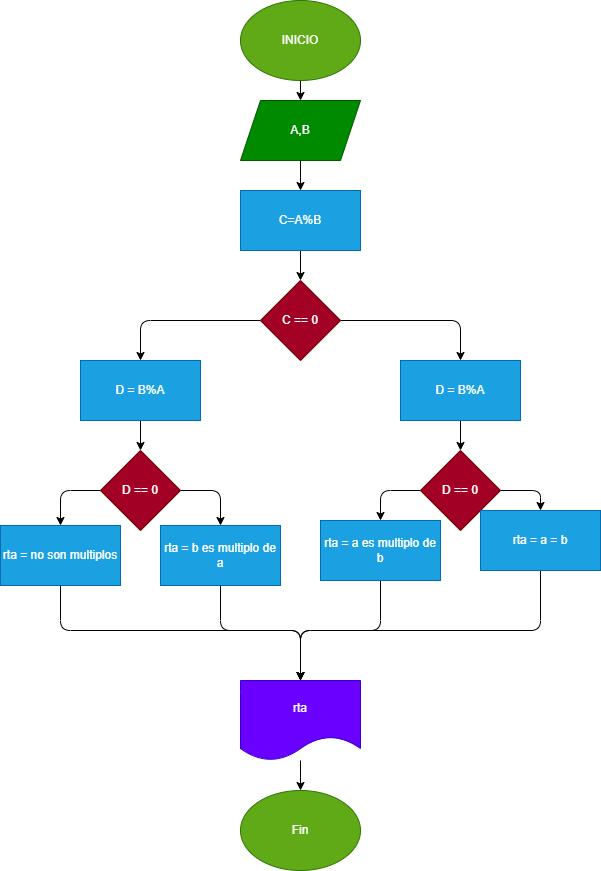

The diagram above was exported from draw.io. Its source (the exported page's mxGraphModel, read from the mxfile embedded in the PNG):
<mxGraphModel dx="662" dy="513" grid="1" gridSize="10" guides="1" tooltips="1" connect="1" arrows="1" fold="1" page="1" pageScale="1" pageWidth="827" pageHeight="1169" math="0" shadow="0">
  <root>
    <mxCell id="0" />
    <mxCell id="1" parent="0" />
    <mxCell id="2" value="" style="edgeStyle=none;html=1;" edge="1" parent="1" source="3" target="5">
      <mxGeometry relative="1" as="geometry" />
    </mxCell>
    <mxCell id="3" value="INICIO" style="ellipse;whiteSpace=wrap;html=1;fillColor=#60a917;fontColor=#ffffff;strokeColor=#2D7600;" vertex="1" parent="1">
      <mxGeometry x="370" width="120" height="80" as="geometry" />
    </mxCell>
    <mxCell id="4" value="" style="edgeStyle=none;html=1;" edge="1" parent="1" source="5" target="7">
      <mxGeometry relative="1" as="geometry" />
    </mxCell>
    <mxCell id="5" value="A,B" style="shape=parallelogram;perimeter=parallelogramPerimeter;whiteSpace=wrap;html=1;fixedSize=1;fillColor=#008a00;fontColor=#ffffff;strokeColor=#005700;" vertex="1" parent="1">
      <mxGeometry x="370" y="100" width="120" height="60" as="geometry" />
    </mxCell>
    <mxCell id="6" value="" style="edgeStyle=none;html=1;" edge="1" parent="1" source="7" target="10">
      <mxGeometry relative="1" as="geometry" />
    </mxCell>
    <mxCell id="7" value="C=A%B" style="whiteSpace=wrap;html=1;fillColor=#1ba1e2;fontColor=#ffffff;strokeColor=#006EAF;" vertex="1" parent="1">
      <mxGeometry x="370" y="190" width="120" height="60" as="geometry" />
    </mxCell>
    <mxCell id="8" value="" style="edgeStyle=none;html=1;" edge="1" parent="1" source="10" target="12">
      <mxGeometry relative="1" as="geometry">
        <Array as="points">
          <mxPoint x="590" y="320" />
        </Array>
      </mxGeometry>
    </mxCell>
    <mxCell id="9" value="" style="edgeStyle=none;html=1;" edge="1" parent="1" source="10" target="14">
      <mxGeometry relative="1" as="geometry">
        <Array as="points">
          <mxPoint x="270" y="320" />
        </Array>
      </mxGeometry>
    </mxCell>
    <mxCell id="10" value="C == 0" style="rhombus;whiteSpace=wrap;html=1;fillColor=#a20025;fontColor=#ffffff;strokeColor=#6F0000;" vertex="1" parent="1">
      <mxGeometry x="390" y="280" width="80" height="80" as="geometry" />
    </mxCell>
    <mxCell id="11" value="" style="edgeStyle=none;html=1;" edge="1" parent="1" source="12" target="17">
      <mxGeometry relative="1" as="geometry" />
    </mxCell>
    <mxCell id="12" value="D = B%A" style="whiteSpace=wrap;html=1;fillColor=#1ba1e2;fontColor=#ffffff;strokeColor=#006EAF;" vertex="1" parent="1">
      <mxGeometry x="530" y="360" width="120" height="60" as="geometry" />
    </mxCell>
    <mxCell id="13" value="" style="edgeStyle=none;html=1;" edge="1" parent="1" source="14" target="24">
      <mxGeometry relative="1" as="geometry" />
    </mxCell>
    <mxCell id="14" value="D = B%A" style="whiteSpace=wrap;html=1;fillColor=#1ba1e2;fontColor=#ffffff;strokeColor=#006EAF;" vertex="1" parent="1">
      <mxGeometry x="210" y="360" width="120" height="60" as="geometry" />
    </mxCell>
    <mxCell id="15" value="" style="edgeStyle=none;html=1;" edge="1" parent="1" source="17" target="19">
      <mxGeometry relative="1" as="geometry">
        <Array as="points">
          <mxPoint x="670" y="490" />
        </Array>
      </mxGeometry>
    </mxCell>
    <mxCell id="16" value="" style="edgeStyle=none;html=1;" edge="1" parent="1" source="17" target="21">
      <mxGeometry relative="1" as="geometry">
        <Array as="points">
          <mxPoint x="510" y="490" />
        </Array>
      </mxGeometry>
    </mxCell>
    <mxCell id="17" value="D == 0" style="rhombus;whiteSpace=wrap;html=1;fillColor=#a20025;fontColor=#ffffff;strokeColor=#6F0000;" vertex="1" parent="1">
      <mxGeometry x="550" y="450" width="80" height="80" as="geometry" />
    </mxCell>
    <mxCell id="36" style="edgeStyle=none;html=1;exitX=0.5;exitY=1;exitDx=0;exitDy=0;entryX=0.5;entryY=0;entryDx=0;entryDy=0;" edge="1" parent="1" source="19" target="31">
      <mxGeometry relative="1" as="geometry">
        <Array as="points">
          <mxPoint x="670" y="630" />
          <mxPoint x="430" y="630" />
        </Array>
      </mxGeometry>
    </mxCell>
    <mxCell id="19" value="rta = a = b" style="whiteSpace=wrap;html=1;fillColor=#1ba1e2;fontColor=#ffffff;strokeColor=#006EAF;" vertex="1" parent="1">
      <mxGeometry x="610" y="510" width="120" height="60" as="geometry" />
    </mxCell>
    <mxCell id="35" style="edgeStyle=none;html=1;exitX=0.5;exitY=1;exitDx=0;exitDy=0;entryX=0.5;entryY=0;entryDx=0;entryDy=0;" edge="1" parent="1" source="21" target="31">
      <mxGeometry relative="1" as="geometry">
        <Array as="points">
          <mxPoint x="510" y="630" />
          <mxPoint x="430" y="630" />
        </Array>
      </mxGeometry>
    </mxCell>
    <mxCell id="21" value="rta = a es multiplo de b" style="whiteSpace=wrap;html=1;fillColor=#1ba1e2;fontColor=#ffffff;strokeColor=#006EAF;" vertex="1" parent="1">
      <mxGeometry x="450" y="520" width="120" height="60" as="geometry" />
    </mxCell>
    <mxCell id="22" value="" style="edgeStyle=none;html=1;" edge="1" parent="1" source="24" target="26">
      <mxGeometry relative="1" as="geometry">
        <Array as="points">
          <mxPoint x="350" y="490" />
        </Array>
      </mxGeometry>
    </mxCell>
    <mxCell id="23" value="" style="edgeStyle=none;html=1;" edge="1" parent="1" source="24" target="28">
      <mxGeometry relative="1" as="geometry">
        <Array as="points">
          <mxPoint x="190" y="490" />
        </Array>
      </mxGeometry>
    </mxCell>
    <mxCell id="24" value="D == 0" style="rhombus;whiteSpace=wrap;html=1;fillColor=#a20025;fontColor=#ffffff;strokeColor=#6F0000;" vertex="1" parent="1">
      <mxGeometry x="230" y="450" width="80" height="80" as="geometry" />
    </mxCell>
    <mxCell id="34" style="edgeStyle=none;html=1;exitX=0.5;exitY=1;exitDx=0;exitDy=0;entryX=0.5;entryY=0;entryDx=0;entryDy=0;" edge="1" parent="1" source="26" target="31">
      <mxGeometry relative="1" as="geometry">
        <Array as="points">
          <mxPoint x="350" y="630" />
          <mxPoint x="430" y="630" />
        </Array>
      </mxGeometry>
    </mxCell>
    <mxCell id="26" value="rta = b es multiplo de a" style="whiteSpace=wrap;html=1;fillColor=#1ba1e2;fontColor=#ffffff;strokeColor=#006EAF;" vertex="1" parent="1">
      <mxGeometry x="290" y="525" width="120" height="60" as="geometry" />
    </mxCell>
    <mxCell id="33" style="edgeStyle=none;html=1;exitX=0.5;exitY=1;exitDx=0;exitDy=0;entryX=0.5;entryY=0;entryDx=0;entryDy=0;" edge="1" parent="1" source="28" target="31">
      <mxGeometry relative="1" as="geometry">
        <Array as="points">
          <mxPoint x="190" y="630" />
          <mxPoint x="430" y="630" />
        </Array>
      </mxGeometry>
    </mxCell>
    <mxCell id="28" value="rta = no son multiplos" style="whiteSpace=wrap;html=1;fillColor=#1ba1e2;fontColor=#ffffff;strokeColor=#006EAF;" vertex="1" parent="1">
      <mxGeometry x="130" y="525" width="120" height="60" as="geometry" />
    </mxCell>
    <mxCell id="30" value="" style="edgeStyle=none;html=1;" edge="1" parent="1" source="31" target="32">
      <mxGeometry relative="1" as="geometry" />
    </mxCell>
    <mxCell id="31" value="rta" style="shape=document;whiteSpace=wrap;html=1;boundedLbl=1;fillColor=#6a00ff;fontColor=#ffffff;strokeColor=#3700CC;" vertex="1" parent="1">
      <mxGeometry x="370" y="680" width="120" height="80" as="geometry" />
    </mxCell>
    <mxCell id="32" value="Fin" style="ellipse;whiteSpace=wrap;html=1;fillColor=#60a917;fontColor=#ffffff;strokeColor=#2D7600;" vertex="1" parent="1">
      <mxGeometry x="370" y="790" width="120" height="80" as="geometry" />
    </mxCell>
  </root>
</mxGraphModel>